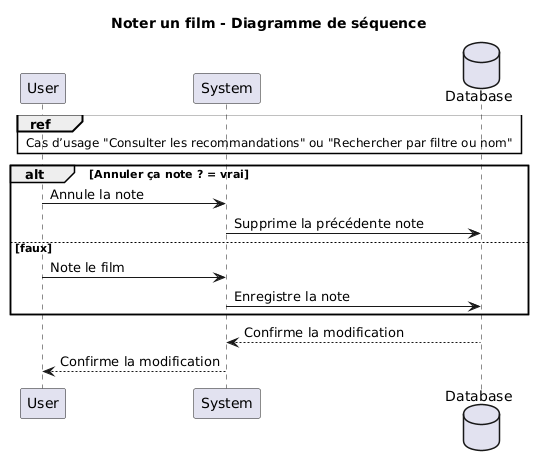

The diagram above was rendered by PlantUML. Its source (embedded in the PNG):
@startuml
title Noter un film - Diagramme de séquence

participant User as U
participant System as S
database Database as D

ref over U,S,D : Cas d’usage "Consulter les recommandations" ou "Rechercher par filtre ou nom"

alt Annuler ça note ? = vrai
  U -> S : Annule la note
  S -> D : Supprime la précédente note
  else faux
  U -> S : Note le film
  S -> D : Enregistre la note
end
D --> S : Confirme la modification
S --> U : Confirme la modification
@enduml